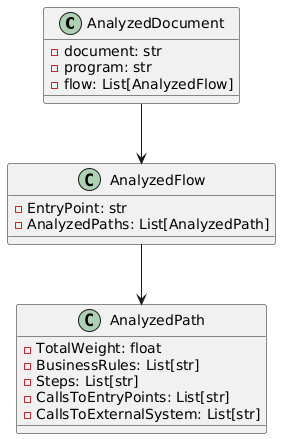

The diagram above was rendered by PlantUML. Its source (embedded in the PNG):
@startuml
class AnalyzedDocument {
    - document: str
    - program: str
    - flow: List[AnalyzedFlow]
}

class AnalyzedFlow {
    - EntryPoint: str
    - AnalyzedPaths: List[AnalyzedPath]
}

class AnalyzedPath {
    - TotalWeight: float
    - BusinessRules: List[str]
    - Steps: List[str]
    - CallsToEntryPoints: List[str]
    - CallsToExternalSystem: List[str]
}

AnalyzedDocument --> AnalyzedFlow
AnalyzedFlow --> AnalyzedPath
@enduml